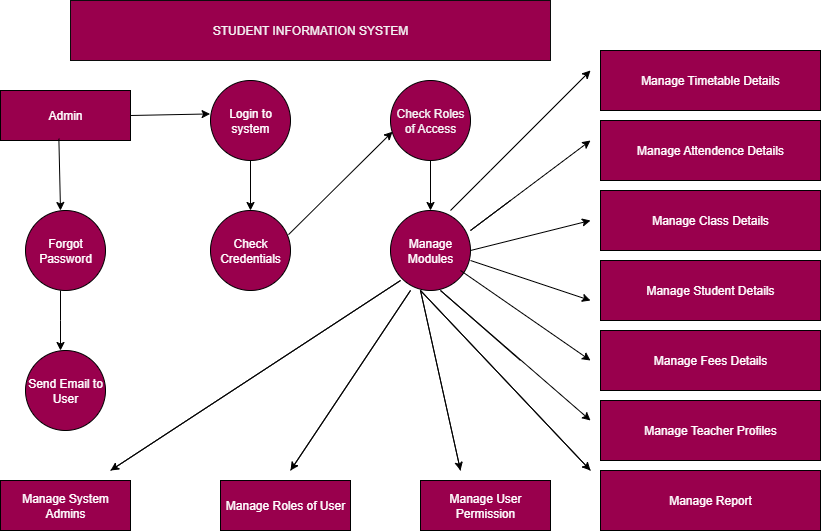

The diagram above was exported from draw.io. Its source (the exported page's mxGraphModel, read from the mxfile embedded in the PNG):
<mxGraphModel dx="1042" dy="562" grid="1" gridSize="10" guides="1" tooltips="1" connect="1" arrows="1" fold="1" page="1" pageScale="1" pageWidth="850" pageHeight="1100" math="0" shadow="0">
  <root>
    <mxCell id="0" />
    <mxCell id="1" parent="0" />
    <mxCell id="RL5CuIm3s8aZdZEAqr2v-1" value="STUDENT INFORMATION SYSTEM" style="rounded=0;whiteSpace=wrap;html=1;fillColor=#99004D;strokeColor=#0C0C0C;fontColor=#F3F3F3;" vertex="1" parent="1">
      <mxGeometry x="180" y="110" width="480" height="60" as="geometry" />
    </mxCell>
    <mxCell id="RL5CuIm3s8aZdZEAqr2v-2" value="Admin" style="rounded=0;whiteSpace=wrap;html=1;fillColor=#99004D;fontColor=#FFFFFF;" vertex="1" parent="1">
      <mxGeometry x="110" y="200" width="130" height="50" as="geometry" />
    </mxCell>
    <mxCell id="RL5CuIm3s8aZdZEAqr2v-3" value="Login to system" style="ellipse;whiteSpace=wrap;html=1;aspect=fixed;fillColor=#99004D;fontColor=#FFFFFF;" vertex="1" parent="1">
      <mxGeometry x="320" y="190" width="80" height="80" as="geometry" />
    </mxCell>
    <mxCell id="RL5CuIm3s8aZdZEAqr2v-4" value="Check Roles of Access" style="ellipse;whiteSpace=wrap;html=1;aspect=fixed;fillColor=#99004D;fontColor=#F5F5F5;" vertex="1" parent="1">
      <mxGeometry x="500" y="190" width="80" height="80" as="geometry" />
    </mxCell>
    <mxCell id="RL5CuIm3s8aZdZEAqr2v-5" value="Check Credentials" style="ellipse;whiteSpace=wrap;html=1;aspect=fixed;fillColor=#99004D;fontColor=#FFFFFF;" vertex="1" parent="1">
      <mxGeometry x="320" y="320" width="80" height="80" as="geometry" />
    </mxCell>
    <mxCell id="RL5CuIm3s8aZdZEAqr2v-6" value="Forgot Password" style="ellipse;whiteSpace=wrap;html=1;aspect=fixed;fillColor=#99004D;fontColor=#FFFFFF;" vertex="1" parent="1">
      <mxGeometry x="135" y="320" width="80" height="80" as="geometry" />
    </mxCell>
    <mxCell id="RL5CuIm3s8aZdZEAqr2v-7" value="Manage Modules" style="ellipse;whiteSpace=wrap;html=1;aspect=fixed;fillColor=#99004D;fontColor=#FFFFFF;" vertex="1" parent="1">
      <mxGeometry x="500" y="320" width="80" height="80" as="geometry" />
    </mxCell>
    <mxCell id="RL5CuIm3s8aZdZEAqr2v-8" value="Send Email to User" style="ellipse;whiteSpace=wrap;html=1;aspect=fixed;fillColor=#99004D;fontColor=#FFFFFF;" vertex="1" parent="1">
      <mxGeometry x="135" y="460" width="80" height="80" as="geometry" />
    </mxCell>
    <mxCell id="RL5CuIm3s8aZdZEAqr2v-9" value="Manage System Admins" style="rounded=0;whiteSpace=wrap;html=1;fillColor=#99004D;fontColor=#FFFFFF;" vertex="1" parent="1">
      <mxGeometry x="110" y="590" width="130" height="50" as="geometry" />
    </mxCell>
    <mxCell id="RL5CuIm3s8aZdZEAqr2v-10" value="Manage Roles of User" style="rounded=0;whiteSpace=wrap;html=1;fillColor=#99004D;fontColor=#FFFFFF;" vertex="1" parent="1">
      <mxGeometry x="330" y="590" width="130" height="50" as="geometry" />
    </mxCell>
    <mxCell id="RL5CuIm3s8aZdZEAqr2v-11" value="Manage User Permission" style="rounded=0;whiteSpace=wrap;html=1;fillColor=#99004D;fontColor=#FFFFFF;" vertex="1" parent="1">
      <mxGeometry x="530" y="590" width="130" height="50" as="geometry" />
    </mxCell>
    <mxCell id="RL5CuIm3s8aZdZEAqr2v-12" value="Manage Class Details" style="rounded=0;whiteSpace=wrap;html=1;fillColor=#99004D;fontColor=#FFFFFF;" vertex="1" parent="1">
      <mxGeometry x="710" y="300" width="220" height="60" as="geometry" />
    </mxCell>
    <mxCell id="RL5CuIm3s8aZdZEAqr2v-20" value="Manage Student Details" style="rounded=0;whiteSpace=wrap;html=1;fillColor=#99004D;fontColor=#FFFFFF;" vertex="1" parent="1">
      <mxGeometry x="710" y="370" width="220" height="60" as="geometry" />
    </mxCell>
    <mxCell id="RL5CuIm3s8aZdZEAqr2v-21" value="Manage Fees Details" style="rounded=0;whiteSpace=wrap;html=1;fillColor=#99004D;fontColor=#FFFFFF;" vertex="1" parent="1">
      <mxGeometry x="710" y="440" width="220" height="60" as="geometry" />
    </mxCell>
    <mxCell id="RL5CuIm3s8aZdZEAqr2v-22" value="Manage Teacher Profiles" style="rounded=0;whiteSpace=wrap;html=1;fillColor=#99004D;fontColor=#FFFFFF;" vertex="1" parent="1">
      <mxGeometry x="710" y="510" width="220" height="60" as="geometry" />
    </mxCell>
    <mxCell id="RL5CuIm3s8aZdZEAqr2v-23" value="Manage Report" style="rounded=0;whiteSpace=wrap;html=1;fillColor=#99004D;fontColor=#FFFFFF;" vertex="1" parent="1">
      <mxGeometry x="710" y="580" width="220" height="60" as="geometry" />
    </mxCell>
    <mxCell id="RL5CuIm3s8aZdZEAqr2v-24" value="Manage Attendence Details" style="rounded=0;whiteSpace=wrap;html=1;fillColor=#99004D;fontColor=#FFFFFF;" vertex="1" parent="1">
      <mxGeometry x="710" y="230" width="220" height="60" as="geometry" />
    </mxCell>
    <mxCell id="RL5CuIm3s8aZdZEAqr2v-25" value="Manage Timetable Details" style="rounded=0;whiteSpace=wrap;html=1;fillColor=#99004D;fontColor=#FFFFFF;" vertex="1" parent="1">
      <mxGeometry x="710" y="160" width="220" height="60" as="geometry" />
    </mxCell>
    <mxCell id="RL5CuIm3s8aZdZEAqr2v-27" value="" style="endArrow=classic;html=1;rounded=0;" edge="1" parent="1">
      <mxGeometry width="50" height="50" relative="1" as="geometry">
        <mxPoint x="560" y="320" as="sourcePoint" />
        <mxPoint x="700" y="180" as="targetPoint" />
        <Array as="points">
          <mxPoint x="590" y="290" />
          <mxPoint x="600" y="280" />
        </Array>
      </mxGeometry>
    </mxCell>
    <mxCell id="RL5CuIm3s8aZdZEAqr2v-28" value="" style="endArrow=classic;html=1;rounded=0;" edge="1" parent="1">
      <mxGeometry width="50" height="50" relative="1" as="geometry">
        <mxPoint x="620" y="310" as="sourcePoint" />
        <mxPoint x="700" y="250" as="targetPoint" />
        <Array as="points">
          <mxPoint x="580" y="340" />
        </Array>
      </mxGeometry>
    </mxCell>
    <mxCell id="RL5CuIm3s8aZdZEAqr2v-29" value="" style="endArrow=classic;html=1;rounded=0;exitX=1;exitY=0.5;exitDx=0;exitDy=0;" edge="1" parent="1" source="RL5CuIm3s8aZdZEAqr2v-7">
      <mxGeometry width="50" height="50" relative="1" as="geometry">
        <mxPoint x="590" y="360" as="sourcePoint" />
        <mxPoint x="700" y="330" as="targetPoint" />
        <Array as="points" />
      </mxGeometry>
    </mxCell>
    <mxCell id="RL5CuIm3s8aZdZEAqr2v-30" value="" style="endArrow=classic;html=1;rounded=0;" edge="1" parent="1">
      <mxGeometry width="50" height="50" relative="1" as="geometry">
        <mxPoint x="580" y="370" as="sourcePoint" />
        <mxPoint x="700" y="410" as="targetPoint" />
        <Array as="points" />
      </mxGeometry>
    </mxCell>
    <mxCell id="RL5CuIm3s8aZdZEAqr2v-32" value="" style="endArrow=classic;html=1;rounded=0;" edge="1" parent="1">
      <mxGeometry width="50" height="50" relative="1" as="geometry">
        <mxPoint x="570" y="380" as="sourcePoint" />
        <mxPoint x="700" y="470" as="targetPoint" />
        <Array as="points">
          <mxPoint x="570" y="380" />
        </Array>
      </mxGeometry>
    </mxCell>
    <mxCell id="RL5CuIm3s8aZdZEAqr2v-33" value="" style="endArrow=classic;html=1;rounded=0;" edge="1" parent="1">
      <mxGeometry width="50" height="50" relative="1" as="geometry">
        <mxPoint x="630" y="470" as="sourcePoint" />
        <mxPoint x="700" y="530" as="targetPoint" />
        <Array as="points">
          <mxPoint x="550" y="400" />
        </Array>
      </mxGeometry>
    </mxCell>
    <mxCell id="RL5CuIm3s8aZdZEAqr2v-34" value="" style="endArrow=classic;html=1;rounded=0;" edge="1" parent="1">
      <mxGeometry width="50" height="50" relative="1" as="geometry">
        <mxPoint x="700" y="580" as="sourcePoint" />
        <mxPoint x="700" y="580" as="targetPoint" />
        <Array as="points">
          <mxPoint x="530" y="400" />
        </Array>
      </mxGeometry>
    </mxCell>
    <mxCell id="RL5CuIm3s8aZdZEAqr2v-35" value="" style="endArrow=classic;html=1;rounded=0;" edge="1" parent="1">
      <mxGeometry width="50" height="50" relative="1" as="geometry">
        <mxPoint x="570" y="580" as="sourcePoint" />
        <mxPoint x="570" y="580" as="targetPoint" />
        <Array as="points">
          <mxPoint x="530" y="400" />
        </Array>
      </mxGeometry>
    </mxCell>
    <mxCell id="RL5CuIm3s8aZdZEAqr2v-36" value="" style="endArrow=classic;html=1;rounded=0;" edge="1" parent="1">
      <mxGeometry width="50" height="50" relative="1" as="geometry">
        <mxPoint x="400" y="580" as="sourcePoint" />
        <mxPoint x="400" y="580" as="targetPoint" />
        <Array as="points">
          <mxPoint x="520" y="400" />
        </Array>
      </mxGeometry>
    </mxCell>
    <mxCell id="RL5CuIm3s8aZdZEAqr2v-37" value="" style="endArrow=classic;html=1;rounded=0;" edge="1" parent="1">
      <mxGeometry width="50" height="50" relative="1" as="geometry">
        <mxPoint x="220" y="580" as="sourcePoint" />
        <mxPoint x="220" y="580" as="targetPoint" />
        <Array as="points">
          <mxPoint x="510" y="390" />
        </Array>
      </mxGeometry>
    </mxCell>
    <mxCell id="RL5CuIm3s8aZdZEAqr2v-39" value="" style="endArrow=classic;html=1;rounded=0;entryX=-0.005;entryY=0.418;entryDx=0;entryDy=0;exitX=1;exitY=0.5;exitDx=0;exitDy=0;entryPerimeter=0;" edge="1" parent="1" source="RL5CuIm3s8aZdZEAqr2v-2" target="RL5CuIm3s8aZdZEAqr2v-3">
      <mxGeometry width="50" height="50" relative="1" as="geometry">
        <mxPoint x="250" y="225" as="sourcePoint" />
        <mxPoint x="310.71067811865476" y="225" as="targetPoint" />
      </mxGeometry>
    </mxCell>
    <mxCell id="RL5CuIm3s8aZdZEAqr2v-40" value="" style="endArrow=classic;html=1;rounded=0;exitX=0.975;exitY=0.302;exitDx=0;exitDy=0;exitPerimeter=0;entryX=0.025;entryY=0.64;entryDx=0;entryDy=0;entryPerimeter=0;" edge="1" parent="1" source="RL5CuIm3s8aZdZEAqr2v-5" target="RL5CuIm3s8aZdZEAqr2v-4">
      <mxGeometry width="50" height="50" relative="1" as="geometry">
        <mxPoint x="410" y="330" as="sourcePoint" />
        <mxPoint x="490" y="250" as="targetPoint" />
      </mxGeometry>
    </mxCell>
    <mxCell id="RL5CuIm3s8aZdZEAqr2v-42" value="" style="endArrow=classic;html=1;rounded=0;exitX=0.449;exitY=0.964;exitDx=0;exitDy=0;exitPerimeter=0;" edge="1" parent="1" source="RL5CuIm3s8aZdZEAqr2v-2">
      <mxGeometry width="50" height="50" relative="1" as="geometry">
        <mxPoint x="170" y="260" as="sourcePoint" />
        <mxPoint x="170" y="320" as="targetPoint" />
      </mxGeometry>
    </mxCell>
    <mxCell id="RL5CuIm3s8aZdZEAqr2v-44" value="" style="endArrow=classic;html=1;rounded=0;" edge="1" parent="1">
      <mxGeometry width="50" height="50" relative="1" as="geometry">
        <mxPoint x="170" y="400" as="sourcePoint" />
        <mxPoint x="170" y="460" as="targetPoint" />
        <Array as="points">
          <mxPoint x="170" y="430" />
        </Array>
      </mxGeometry>
    </mxCell>
    <mxCell id="RL5CuIm3s8aZdZEAqr2v-48" value="" style="endArrow=classic;html=1;rounded=0;entryX=0.5;entryY=0;entryDx=0;entryDy=0;exitX=0.5;exitY=1;exitDx=0;exitDy=0;" edge="1" parent="1" source="RL5CuIm3s8aZdZEAqr2v-4" target="RL5CuIm3s8aZdZEAqr2v-7">
      <mxGeometry width="50" height="50" relative="1" as="geometry">
        <mxPoint x="540" y="270" as="sourcePoint" />
        <mxPoint x="540" y="310" as="targetPoint" />
      </mxGeometry>
    </mxCell>
    <mxCell id="RL5CuIm3s8aZdZEAqr2v-52" value="" style="endArrow=classic;html=1;rounded=0;exitX=0.5;exitY=1;exitDx=0;exitDy=0;entryX=0.5;entryY=0;entryDx=0;entryDy=0;" edge="1" parent="1" source="RL5CuIm3s8aZdZEAqr2v-3" target="RL5CuIm3s8aZdZEAqr2v-5">
      <mxGeometry width="50" height="50" relative="1" as="geometry">
        <mxPoint x="350" y="280" as="sourcePoint" />
        <mxPoint x="352" y="352" as="targetPoint" />
      </mxGeometry>
    </mxCell>
  </root>
</mxGraphModel>